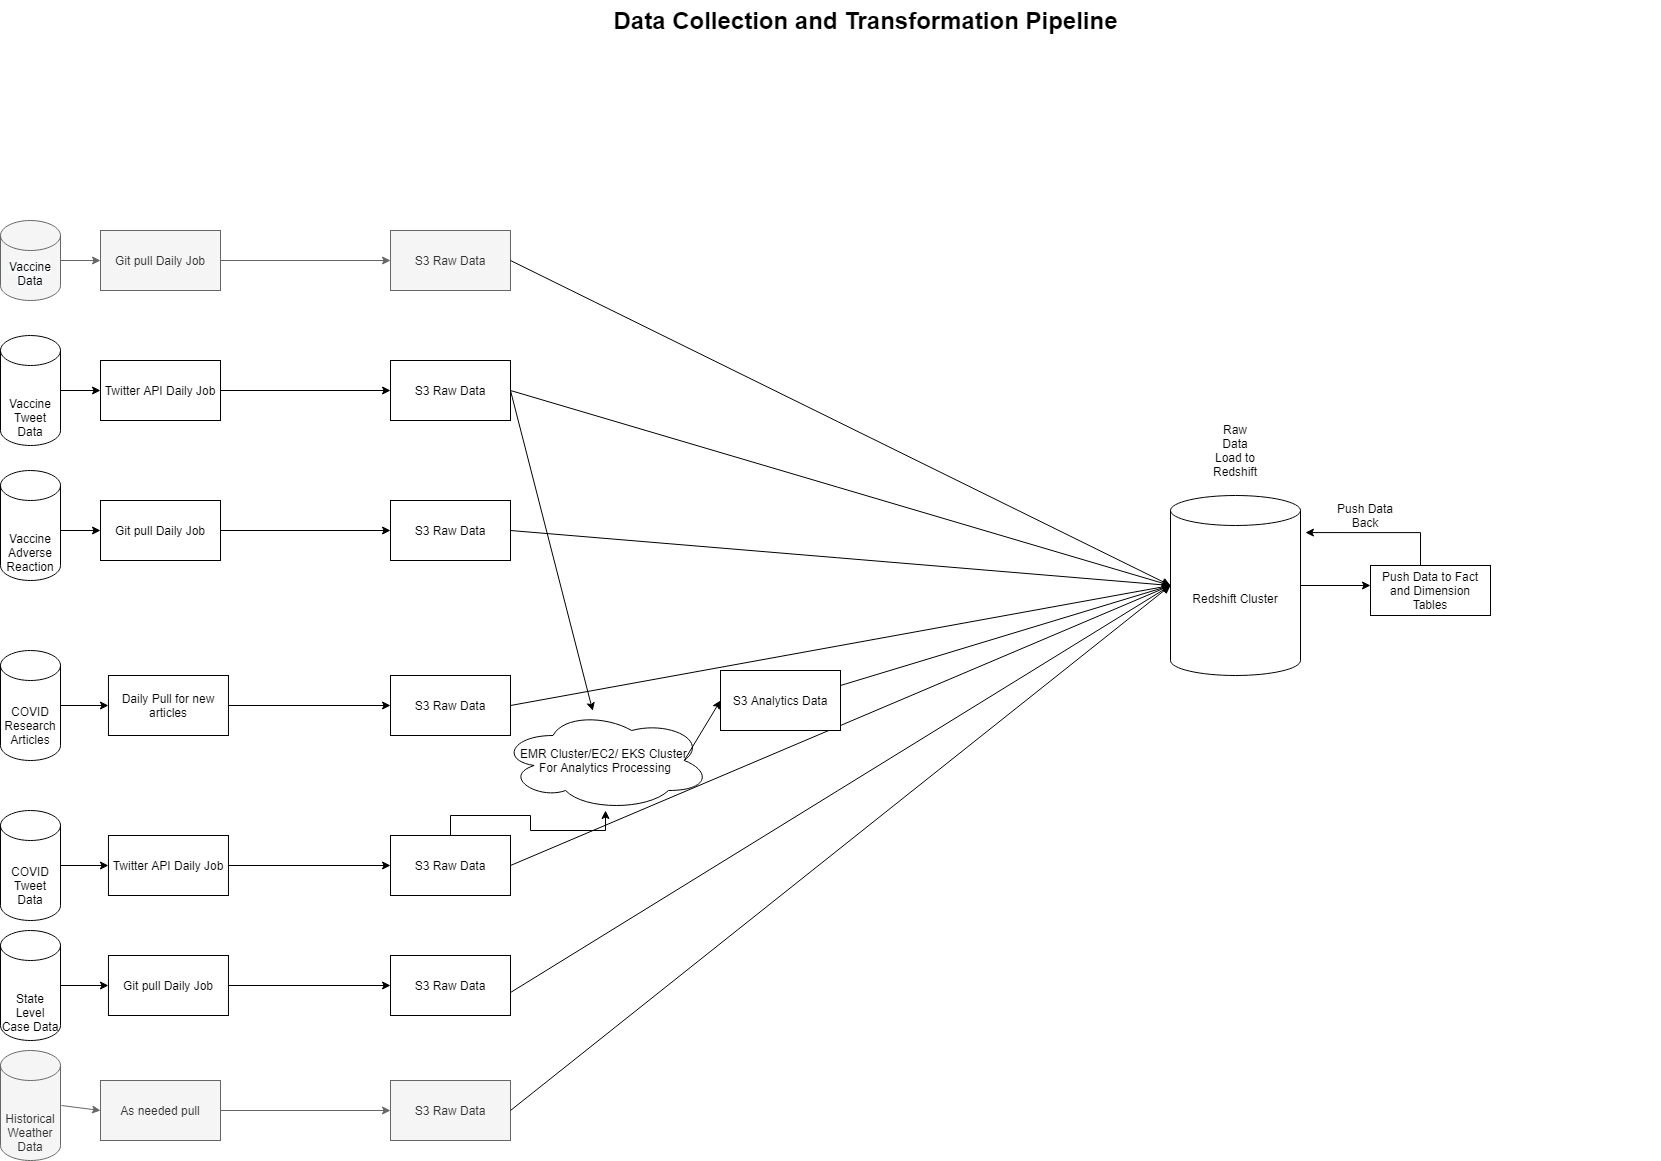

The diagram above was exported from draw.io. Its source (the exported page's mxGraphModel, read from the mxfile embedded in the PNG):
<mxGraphModel dx="2062" dy="1097" grid="1" gridSize="10" guides="1" tooltips="1" connect="1" arrows="1" fold="1" page="1" pageScale="1.5" pageWidth="1169" pageHeight="826" background="none" math="0" shadow="0">
  <root>
    <mxCell id="0" style=";html=1;" />
    <mxCell id="1" style=";html=1;" parent="0" />
    <mxCell id="10b056a9c633e61c-30" value="Data Collection and Transformation Pipeline" style="text;strokeColor=none;fillColor=none;html=1;fontSize=24;fontStyle=1;verticalAlign=middle;align=center;" parent="1" vertex="1">
      <mxGeometry x="80" y="40" width="1590" height="40" as="geometry" />
    </mxCell>
    <mxCell id="ACjigtT8bCIInsTe6l18-1" value="Git pull Daily Job" style="rounded=0;whiteSpace=wrap;html=1;fillColor=#f5f5f5;strokeColor=#666666;fontColor=#333333;" vertex="1" parent="1">
      <mxGeometry x="110" y="270" width="120" height="60" as="geometry" />
    </mxCell>
    <mxCell id="ACjigtT8bCIInsTe6l18-2" value="" style="endArrow=classic;html=1;exitX=1;exitY=0.5;exitDx=0;exitDy=0;entryX=0;entryY=0.5;entryDx=0;entryDy=0;fillColor=#f5f5f5;strokeColor=#666666;" edge="1" parent="1" source="ACjigtT8bCIInsTe6l18-1" target="ACjigtT8bCIInsTe6l18-3">
      <mxGeometry width="50" height="50" relative="1" as="geometry">
        <mxPoint x="850" y="580" as="sourcePoint" />
        <mxPoint x="400" y="300" as="targetPoint" />
      </mxGeometry>
    </mxCell>
    <mxCell id="ACjigtT8bCIInsTe6l18-3" value="S3 Raw Data" style="rounded=0;whiteSpace=wrap;html=1;fillColor=#f5f5f5;strokeColor=#666666;fontColor=#333333;" vertex="1" parent="1">
      <mxGeometry x="400" y="270" width="120" height="60" as="geometry" />
    </mxCell>
    <mxCell id="ACjigtT8bCIInsTe6l18-4" value="Twitter API Daily Job" style="rounded=0;whiteSpace=wrap;html=1;" vertex="1" parent="1">
      <mxGeometry x="110" y="400" width="120" height="60" as="geometry" />
    </mxCell>
    <mxCell id="ACjigtT8bCIInsTe6l18-5" value="" style="endArrow=classic;html=1;exitX=1;exitY=0.5;exitDx=0;exitDy=0;entryX=0;entryY=0.5;entryDx=0;entryDy=0;" edge="1" parent="1" source="ACjigtT8bCIInsTe6l18-4" target="ACjigtT8bCIInsTe6l18-10">
      <mxGeometry width="50" height="50" relative="1" as="geometry">
        <mxPoint x="240" y="310" as="sourcePoint" />
        <mxPoint x="380" y="430" as="targetPoint" />
      </mxGeometry>
    </mxCell>
    <mxCell id="ACjigtT8bCIInsTe6l18-6" value="&#10;&#10;&lt;span style=&quot;color: rgb(0, 0, 0); font-family: helvetica; font-size: 12px; font-style: normal; font-weight: 400; letter-spacing: normal; text-align: center; text-indent: 0px; text-transform: none; word-spacing: 0px; background-color: rgb(248, 249, 250); display: inline; float: none;&quot;&gt;Vaccine Data&lt;/span&gt;&lt;br style=&quot;color: rgb(0, 0, 0); font-family: helvetica; font-size: 12px; font-style: normal; font-weight: 400; letter-spacing: normal; text-align: center; text-indent: 0px; text-transform: none; word-spacing: 0px; background-color: rgb(248, 249, 250);&quot;&gt;&#10;&#10;" style="shape=cylinder3;whiteSpace=wrap;html=1;boundedLbl=1;backgroundOutline=1;size=15;fillColor=#f5f5f5;strokeColor=#666666;fontColor=#333333;" vertex="1" parent="1">
      <mxGeometry x="10" y="260" width="60" height="80" as="geometry" />
    </mxCell>
    <mxCell id="ACjigtT8bCIInsTe6l18-7" value="" style="endArrow=classic;html=1;exitX=1;exitY=0.5;exitDx=0;exitDy=0;entryX=0;entryY=0.5;entryDx=0;entryDy=0;exitPerimeter=0;fillColor=#f5f5f5;strokeColor=#666666;" edge="1" parent="1" source="ACjigtT8bCIInsTe6l18-6" target="ACjigtT8bCIInsTe6l18-1">
      <mxGeometry width="50" height="50" relative="1" as="geometry">
        <mxPoint x="240" y="310" as="sourcePoint" />
        <mxPoint x="410" y="310" as="targetPoint" />
      </mxGeometry>
    </mxCell>
    <mxCell id="ACjigtT8bCIInsTe6l18-8" value="&lt;br&gt;&lt;br&gt;Vaccine Tweet Data&lt;br&gt;" style="shape=cylinder3;whiteSpace=wrap;html=1;boundedLbl=1;backgroundOutline=1;size=15;" vertex="1" parent="1">
      <mxGeometry x="10" y="375" width="60" height="110" as="geometry" />
    </mxCell>
    <mxCell id="ACjigtT8bCIInsTe6l18-9" value="" style="endArrow=classic;html=1;exitX=1;exitY=0.5;exitDx=0;exitDy=0;exitPerimeter=0;entryX=0;entryY=0.5;entryDx=0;entryDy=0;" edge="1" parent="1" source="ACjigtT8bCIInsTe6l18-8" target="ACjigtT8bCIInsTe6l18-4">
      <mxGeometry width="50" height="50" relative="1" as="geometry">
        <mxPoint x="240" y="440" as="sourcePoint" />
        <mxPoint x="390" y="440" as="targetPoint" />
      </mxGeometry>
    </mxCell>
    <mxCell id="ACjigtT8bCIInsTe6l18-10" value="S3 Raw Data" style="rounded=0;whiteSpace=wrap;html=1;" vertex="1" parent="1">
      <mxGeometry x="400" y="400" width="120" height="60" as="geometry" />
    </mxCell>
    <mxCell id="ACjigtT8bCIInsTe6l18-11" value="&lt;br&gt;&lt;br&gt;Vaccine Adverse Reaction" style="shape=cylinder3;whiteSpace=wrap;html=1;boundedLbl=1;backgroundOutline=1;size=15;" vertex="1" parent="1">
      <mxGeometry x="10" y="510" width="60" height="110" as="geometry" />
    </mxCell>
    <mxCell id="ACjigtT8bCIInsTe6l18-12" value="Git pull Daily Job" style="rounded=0;whiteSpace=wrap;html=1;" vertex="1" parent="1">
      <mxGeometry x="110" y="540" width="120" height="60" as="geometry" />
    </mxCell>
    <mxCell id="ACjigtT8bCIInsTe6l18-13" value="" style="endArrow=classic;html=1;exitX=1;exitY=0.5;exitDx=0;exitDy=0;entryX=0;entryY=0.5;entryDx=0;entryDy=0;exitPerimeter=0;" edge="1" parent="1" target="ACjigtT8bCIInsTe6l18-12">
      <mxGeometry width="50" height="50" relative="1" as="geometry">
        <mxPoint x="70" y="570" as="sourcePoint" />
        <mxPoint x="410" y="580" as="targetPoint" />
      </mxGeometry>
    </mxCell>
    <mxCell id="ACjigtT8bCIInsTe6l18-14" value="" style="endArrow=classic;html=1;exitX=1;exitY=0.5;exitDx=0;exitDy=0;entryX=0;entryY=0.5;entryDx=0;entryDy=0;" edge="1" parent="1" target="ACjigtT8bCIInsTe6l18-15">
      <mxGeometry width="50" height="50" relative="1" as="geometry">
        <mxPoint x="230" y="570" as="sourcePoint" />
        <mxPoint x="400" y="570" as="targetPoint" />
      </mxGeometry>
    </mxCell>
    <mxCell id="ACjigtT8bCIInsTe6l18-15" value="S3 Raw Data" style="rounded=0;whiteSpace=wrap;html=1;" vertex="1" parent="1">
      <mxGeometry x="400" y="540" width="120" height="60" as="geometry" />
    </mxCell>
    <mxCell id="ACjigtT8bCIInsTe6l18-16" value="&lt;br&gt;&lt;br&gt;Historical Weather Data" style="shape=cylinder3;whiteSpace=wrap;html=1;boundedLbl=1;backgroundOutline=1;size=15;fillColor=#f5f5f5;strokeColor=#666666;fontColor=#333333;" vertex="1" parent="1">
      <mxGeometry x="10" y="1090" width="60" height="110" as="geometry" />
    </mxCell>
    <mxCell id="ACjigtT8bCIInsTe6l18-17" value="As needed pull" style="rounded=0;whiteSpace=wrap;html=1;fillColor=#f5f5f5;strokeColor=#666666;fontColor=#333333;" vertex="1" parent="1">
      <mxGeometry x="110" y="1120" width="120" height="60" as="geometry" />
    </mxCell>
    <mxCell id="ACjigtT8bCIInsTe6l18-18" value="" style="endArrow=classic;html=1;entryX=0;entryY=0.5;entryDx=0;entryDy=0;fillColor=#f5f5f5;strokeColor=#666666;" edge="1" parent="1" target="ACjigtT8bCIInsTe6l18-17">
      <mxGeometry width="50" height="50" relative="1" as="geometry">
        <mxPoint x="71" y="1145" as="sourcePoint" />
        <mxPoint x="410" y="1160" as="targetPoint" />
      </mxGeometry>
    </mxCell>
    <mxCell id="ACjigtT8bCIInsTe6l18-19" value="" style="endArrow=classic;html=1;exitX=1;exitY=0.5;exitDx=0;exitDy=0;entryX=0;entryY=0.5;entryDx=0;entryDy=0;fillColor=#f5f5f5;strokeColor=#666666;" edge="1" parent="1" target="ACjigtT8bCIInsTe6l18-20" source="ACjigtT8bCIInsTe6l18-17">
      <mxGeometry width="50" height="50" relative="1" as="geometry">
        <mxPoint x="230" y="1145" as="sourcePoint" />
        <mxPoint x="400" y="1145" as="targetPoint" />
      </mxGeometry>
    </mxCell>
    <mxCell id="ACjigtT8bCIInsTe6l18-20" value="S3 Raw Data" style="rounded=0;whiteSpace=wrap;html=1;fillColor=#f5f5f5;strokeColor=#666666;fontColor=#333333;" vertex="1" parent="1">
      <mxGeometry x="400" y="1120" width="120" height="60" as="geometry" />
    </mxCell>
    <mxCell id="ACjigtT8bCIInsTe6l18-21" value="&lt;br&gt;&lt;br&gt;State Level Case Data" style="shape=cylinder3;whiteSpace=wrap;html=1;boundedLbl=1;backgroundOutline=1;size=15;" vertex="1" parent="1">
      <mxGeometry x="10" y="970" width="60" height="110" as="geometry" />
    </mxCell>
    <mxCell id="ACjigtT8bCIInsTe6l18-22" value="Git pull Daily Job" style="rounded=0;whiteSpace=wrap;html=1;" vertex="1" parent="1">
      <mxGeometry x="117.96000000000001" y="995" width="120" height="60" as="geometry" />
    </mxCell>
    <mxCell id="ACjigtT8bCIInsTe6l18-23" value="" style="endArrow=classic;html=1;exitX=1;exitY=0.5;exitDx=0;exitDy=0;entryX=0;entryY=0.5;entryDx=0;entryDy=0;exitPerimeter=0;" edge="1" parent="1" target="ACjigtT8bCIInsTe6l18-22" source="ACjigtT8bCIInsTe6l18-21">
      <mxGeometry width="50" height="50" relative="1" as="geometry">
        <mxPoint x="69.99999999999999" y="1027.04" as="sourcePoint" />
        <mxPoint x="417.96000000000004" y="1035" as="targetPoint" />
      </mxGeometry>
    </mxCell>
    <mxCell id="ACjigtT8bCIInsTe6l18-24" value="" style="endArrow=classic;html=1;entryX=0;entryY=0.5;entryDx=0;entryDy=0;exitX=1;exitY=0.5;exitDx=0;exitDy=0;" edge="1" parent="1" target="ACjigtT8bCIInsTe6l18-25" source="ACjigtT8bCIInsTe6l18-22">
      <mxGeometry width="50" height="50" relative="1" as="geometry">
        <mxPoint x="280" y="1025" as="sourcePoint" />
        <mxPoint x="400" y="1025" as="targetPoint" />
      </mxGeometry>
    </mxCell>
    <mxCell id="ACjigtT8bCIInsTe6l18-25" value="S3 Raw Data" style="rounded=0;whiteSpace=wrap;html=1;" vertex="1" parent="1">
      <mxGeometry x="400" y="995" width="120" height="60" as="geometry" />
    </mxCell>
    <mxCell id="ACjigtT8bCIInsTe6l18-26" value="&lt;br&gt;COVID Tweet Data" style="shape=cylinder3;whiteSpace=wrap;html=1;boundedLbl=1;backgroundOutline=1;size=15;" vertex="1" parent="1">
      <mxGeometry x="10" y="850" width="60" height="110" as="geometry" />
    </mxCell>
    <mxCell id="ACjigtT8bCIInsTe6l18-27" value="Twitter API Daily Job" style="rounded=0;whiteSpace=wrap;html=1;" vertex="1" parent="1">
      <mxGeometry x="117.96000000000001" y="875" width="120" height="60" as="geometry" />
    </mxCell>
    <mxCell id="ACjigtT8bCIInsTe6l18-28" value="" style="endArrow=classic;html=1;exitX=1;exitY=0.5;exitDx=0;exitDy=0;entryX=0;entryY=0.5;entryDx=0;entryDy=0;exitPerimeter=0;" edge="1" parent="1" target="ACjigtT8bCIInsTe6l18-27" source="ACjigtT8bCIInsTe6l18-26">
      <mxGeometry width="50" height="50" relative="1" as="geometry">
        <mxPoint x="70" y="907.04" as="sourcePoint" />
        <mxPoint x="417.96000000000004" y="915" as="targetPoint" />
      </mxGeometry>
    </mxCell>
    <mxCell id="ACjigtT8bCIInsTe6l18-29" value="&lt;br&gt;COVID Research Articles" style="shape=cylinder3;whiteSpace=wrap;html=1;boundedLbl=1;backgroundOutline=1;size=15;" vertex="1" parent="1">
      <mxGeometry x="10" y="690" width="60" height="110" as="geometry" />
    </mxCell>
    <mxCell id="ACjigtT8bCIInsTe6l18-30" value="Daily Pull for new articles" style="rounded=0;whiteSpace=wrap;html=1;" vertex="1" parent="1">
      <mxGeometry x="117.96000000000001" y="715" width="120" height="60" as="geometry" />
    </mxCell>
    <mxCell id="ACjigtT8bCIInsTe6l18-31" value="" style="endArrow=classic;html=1;exitX=1;exitY=0.5;exitDx=0;exitDy=0;entryX=0;entryY=0.5;entryDx=0;entryDy=0;exitPerimeter=0;" edge="1" parent="1" target="ACjigtT8bCIInsTe6l18-30" source="ACjigtT8bCIInsTe6l18-29">
      <mxGeometry width="50" height="50" relative="1" as="geometry">
        <mxPoint x="70" y="747.04" as="sourcePoint" />
        <mxPoint x="417.96000000000004" y="755" as="targetPoint" />
      </mxGeometry>
    </mxCell>
    <mxCell id="ACjigtT8bCIInsTe6l18-32" value="" style="endArrow=classic;html=1;exitX=1;exitY=0.5;exitDx=0;exitDy=0;entryX=0;entryY=0.5;entryDx=0;entryDy=0;" edge="1" parent="1" target="ACjigtT8bCIInsTe6l18-33">
      <mxGeometry width="50" height="50" relative="1" as="geometry">
        <mxPoint x="237.96" y="745" as="sourcePoint" />
        <mxPoint x="407.96" y="745" as="targetPoint" />
      </mxGeometry>
    </mxCell>
    <mxCell id="ACjigtT8bCIInsTe6l18-33" value="S3 Raw Data" style="rounded=0;whiteSpace=wrap;html=1;" vertex="1" parent="1">
      <mxGeometry x="400" y="715" width="120" height="60" as="geometry" />
    </mxCell>
    <mxCell id="ACjigtT8bCIInsTe6l18-34" value="" style="endArrow=classic;html=1;exitX=1;exitY=0.5;exitDx=0;exitDy=0;entryX=0;entryY=0.5;entryDx=0;entryDy=0;" edge="1" parent="1" target="ACjigtT8bCIInsTe6l18-35" source="ACjigtT8bCIInsTe6l18-27">
      <mxGeometry width="50" height="50" relative="1" as="geometry">
        <mxPoint x="237.96" y="910" as="sourcePoint" />
        <mxPoint x="407.96" y="910" as="targetPoint" />
      </mxGeometry>
    </mxCell>
    <mxCell id="ACjigtT8bCIInsTe6l18-58" style="edgeStyle=orthogonalEdgeStyle;rounded=0;orthogonalLoop=1;jettySize=auto;html=1;" edge="1" parent="1" source="ACjigtT8bCIInsTe6l18-35" target="ACjigtT8bCIInsTe6l18-56">
      <mxGeometry relative="1" as="geometry" />
    </mxCell>
    <mxCell id="ACjigtT8bCIInsTe6l18-35" value="S3 Raw Data" style="rounded=0;whiteSpace=wrap;html=1;" vertex="1" parent="1">
      <mxGeometry x="400" y="875" width="120" height="60" as="geometry" />
    </mxCell>
    <mxCell id="ACjigtT8bCIInsTe6l18-38" value="Redshift Cluster" style="shape=cylinder3;whiteSpace=wrap;html=1;boundedLbl=1;backgroundOutline=1;size=15;" vertex="1" parent="1">
      <mxGeometry x="1180" y="535" width="130" height="180" as="geometry" />
    </mxCell>
    <mxCell id="ACjigtT8bCIInsTe6l18-39" value="" style="endArrow=classic;html=1;exitX=1;exitY=0.5;exitDx=0;exitDy=0;entryX=0;entryY=0.5;entryDx=0;entryDy=0;entryPerimeter=0;" edge="1" parent="1" source="ACjigtT8bCIInsTe6l18-3" target="ACjigtT8bCIInsTe6l18-38">
      <mxGeometry width="50" height="50" relative="1" as="geometry">
        <mxPoint x="850" y="680" as="sourcePoint" />
        <mxPoint x="900" y="630" as="targetPoint" />
      </mxGeometry>
    </mxCell>
    <mxCell id="ACjigtT8bCIInsTe6l18-40" value="" style="endArrow=classic;html=1;exitX=1;exitY=0.5;exitDx=0;exitDy=0;entryX=0;entryY=0.5;entryDx=0;entryDy=0;entryPerimeter=0;" edge="1" parent="1" source="ACjigtT8bCIInsTe6l18-10" target="ACjigtT8bCIInsTe6l18-38">
      <mxGeometry width="50" height="50" relative="1" as="geometry">
        <mxPoint x="530" y="310" as="sourcePoint" />
        <mxPoint x="724.8571428571427" y="620" as="targetPoint" />
      </mxGeometry>
    </mxCell>
    <mxCell id="ACjigtT8bCIInsTe6l18-41" value="" style="endArrow=classic;html=1;exitX=1;exitY=0.5;exitDx=0;exitDy=0;entryX=0;entryY=0.5;entryDx=0;entryDy=0;entryPerimeter=0;" edge="1" parent="1" source="ACjigtT8bCIInsTe6l18-15" target="ACjigtT8bCIInsTe6l18-38">
      <mxGeometry width="50" height="50" relative="1" as="geometry">
        <mxPoint x="530" y="440" as="sourcePoint" />
        <mxPoint x="720" y="660" as="targetPoint" />
      </mxGeometry>
    </mxCell>
    <mxCell id="ACjigtT8bCIInsTe6l18-42" value="" style="endArrow=classic;html=1;exitX=1;exitY=0.5;exitDx=0;exitDy=0;entryX=0;entryY=0.5;entryDx=0;entryDy=0;entryPerimeter=0;" edge="1" parent="1" source="ACjigtT8bCIInsTe6l18-33" target="ACjigtT8bCIInsTe6l18-38">
      <mxGeometry width="50" height="50" relative="1" as="geometry">
        <mxPoint x="530" y="580" as="sourcePoint" />
        <mxPoint x="720" y="660" as="targetPoint" />
      </mxGeometry>
    </mxCell>
    <mxCell id="ACjigtT8bCIInsTe6l18-43" value="" style="endArrow=classic;html=1;exitX=1;exitY=0.5;exitDx=0;exitDy=0;entryX=0;entryY=0.5;entryDx=0;entryDy=0;entryPerimeter=0;" edge="1" parent="1" source="ACjigtT8bCIInsTe6l18-35" target="ACjigtT8bCIInsTe6l18-38">
      <mxGeometry width="50" height="50" relative="1" as="geometry">
        <mxPoint x="530" y="755" as="sourcePoint" />
        <mxPoint x="720" y="660" as="targetPoint" />
      </mxGeometry>
    </mxCell>
    <mxCell id="ACjigtT8bCIInsTe6l18-44" value="" style="endArrow=classic;html=1;exitX=1;exitY=0.617;exitDx=0;exitDy=0;entryX=0;entryY=0.5;entryDx=0;entryDy=0;entryPerimeter=0;exitPerimeter=0;" edge="1" parent="1" source="ACjigtT8bCIInsTe6l18-25" target="ACjigtT8bCIInsTe6l18-38">
      <mxGeometry width="50" height="50" relative="1" as="geometry">
        <mxPoint x="530" y="915" as="sourcePoint" />
        <mxPoint x="720" y="672.5" as="targetPoint" />
      </mxGeometry>
    </mxCell>
    <mxCell id="ACjigtT8bCIInsTe6l18-45" value="" style="endArrow=classic;html=1;exitX=1;exitY=0.5;exitDx=0;exitDy=0;entryX=0;entryY=0.5;entryDx=0;entryDy=0;entryPerimeter=0;" edge="1" parent="1" source="ACjigtT8bCIInsTe6l18-20" target="ACjigtT8bCIInsTe6l18-38">
      <mxGeometry width="50" height="50" relative="1" as="geometry">
        <mxPoint x="530" y="1042.02" as="sourcePoint" />
        <mxPoint x="720" y="672.5" as="targetPoint" />
      </mxGeometry>
    </mxCell>
    <mxCell id="ACjigtT8bCIInsTe6l18-46" value="Raw Data Load to Redshift" style="text;html=1;strokeColor=none;fillColor=none;align=center;verticalAlign=middle;whiteSpace=wrap;rounded=0;" vertex="1" parent="1">
      <mxGeometry x="1225" y="480" width="40" height="20" as="geometry" />
    </mxCell>
    <mxCell id="ACjigtT8bCIInsTe6l18-47" value="" style="endArrow=classic;html=1;exitX=1;exitY=0.5;exitDx=0;exitDy=0;exitPerimeter=0;" edge="1" parent="1" source="ACjigtT8bCIInsTe6l18-38">
      <mxGeometry width="50" height="50" relative="1" as="geometry">
        <mxPoint x="1320" y="585" as="sourcePoint" />
        <mxPoint x="1380" y="625" as="targetPoint" />
      </mxGeometry>
    </mxCell>
    <mxCell id="ACjigtT8bCIInsTe6l18-51" style="edgeStyle=orthogonalEdgeStyle;rounded=0;orthogonalLoop=1;jettySize=auto;html=1;entryX=1.038;entryY=0.206;entryDx=0;entryDy=0;entryPerimeter=0;" edge="1" parent="1" source="ACjigtT8bCIInsTe6l18-50" target="ACjigtT8bCIInsTe6l18-38">
      <mxGeometry relative="1" as="geometry">
        <Array as="points">
          <mxPoint x="1430" y="572" />
        </Array>
      </mxGeometry>
    </mxCell>
    <mxCell id="ACjigtT8bCIInsTe6l18-50" value="Push Data to Fact and Dimension Tables" style="rounded=0;whiteSpace=wrap;html=1;" vertex="1" parent="1">
      <mxGeometry x="1380" y="605" width="120" height="50" as="geometry" />
    </mxCell>
    <mxCell id="ACjigtT8bCIInsTe6l18-52" value="Push Data Back&lt;br&gt;" style="text;html=1;strokeColor=none;fillColor=none;align=center;verticalAlign=middle;whiteSpace=wrap;rounded=0;" vertex="1" parent="1">
      <mxGeometry x="1340" y="535" width="70" height="40" as="geometry" />
    </mxCell>
    <mxCell id="ACjigtT8bCIInsTe6l18-55" value="" style="endArrow=classic;html=1;exitX=1;exitY=0.5;exitDx=0;exitDy=0;" edge="1" parent="1" source="ACjigtT8bCIInsTe6l18-10" target="ACjigtT8bCIInsTe6l18-56">
      <mxGeometry width="50" height="50" relative="1" as="geometry">
        <mxPoint x="690" y="385" as="sourcePoint" />
        <mxPoint x="1070" y="450" as="targetPoint" />
      </mxGeometry>
    </mxCell>
    <mxCell id="ACjigtT8bCIInsTe6l18-56" value="EMR Cluster/EC2/ EKS Cluster &lt;br&gt;For Analytics Processing" style="ellipse;shape=cloud;whiteSpace=wrap;html=1;" vertex="1" parent="1">
      <mxGeometry x="510" y="750" width="210" height="100" as="geometry" />
    </mxCell>
    <mxCell id="ACjigtT8bCIInsTe6l18-59" value="" style="endArrow=classic;html=1;exitX=0.875;exitY=0.5;exitDx=0;exitDy=0;exitPerimeter=0;entryX=0;entryY=0.5;entryDx=0;entryDy=0;" edge="1" parent="1" source="ACjigtT8bCIInsTe6l18-56" target="ACjigtT8bCIInsTe6l18-61">
      <mxGeometry width="50" height="50" relative="1" as="geometry">
        <mxPoint x="810" y="790" as="sourcePoint" />
        <mxPoint x="740" y="760.909090909091" as="targetPoint" />
      </mxGeometry>
    </mxCell>
    <mxCell id="ACjigtT8bCIInsTe6l18-61" value="S3 Analytics Data" style="rounded=0;whiteSpace=wrap;html=1;" vertex="1" parent="1">
      <mxGeometry x="730" y="710" width="120" height="60" as="geometry" />
    </mxCell>
    <mxCell id="ACjigtT8bCIInsTe6l18-62" value="" style="endArrow=classic;html=1;entryX=0;entryY=0.5;entryDx=0;entryDy=0;entryPerimeter=0;exitX=1;exitY=0.25;exitDx=0;exitDy=0;" edge="1" parent="1" source="ACjigtT8bCIInsTe6l18-61" target="ACjigtT8bCIInsTe6l18-38">
      <mxGeometry width="50" height="50" relative="1" as="geometry">
        <mxPoint x="810" y="770" as="sourcePoint" />
        <mxPoint x="860" y="720" as="targetPoint" />
      </mxGeometry>
    </mxCell>
  </root>
</mxGraphModel>